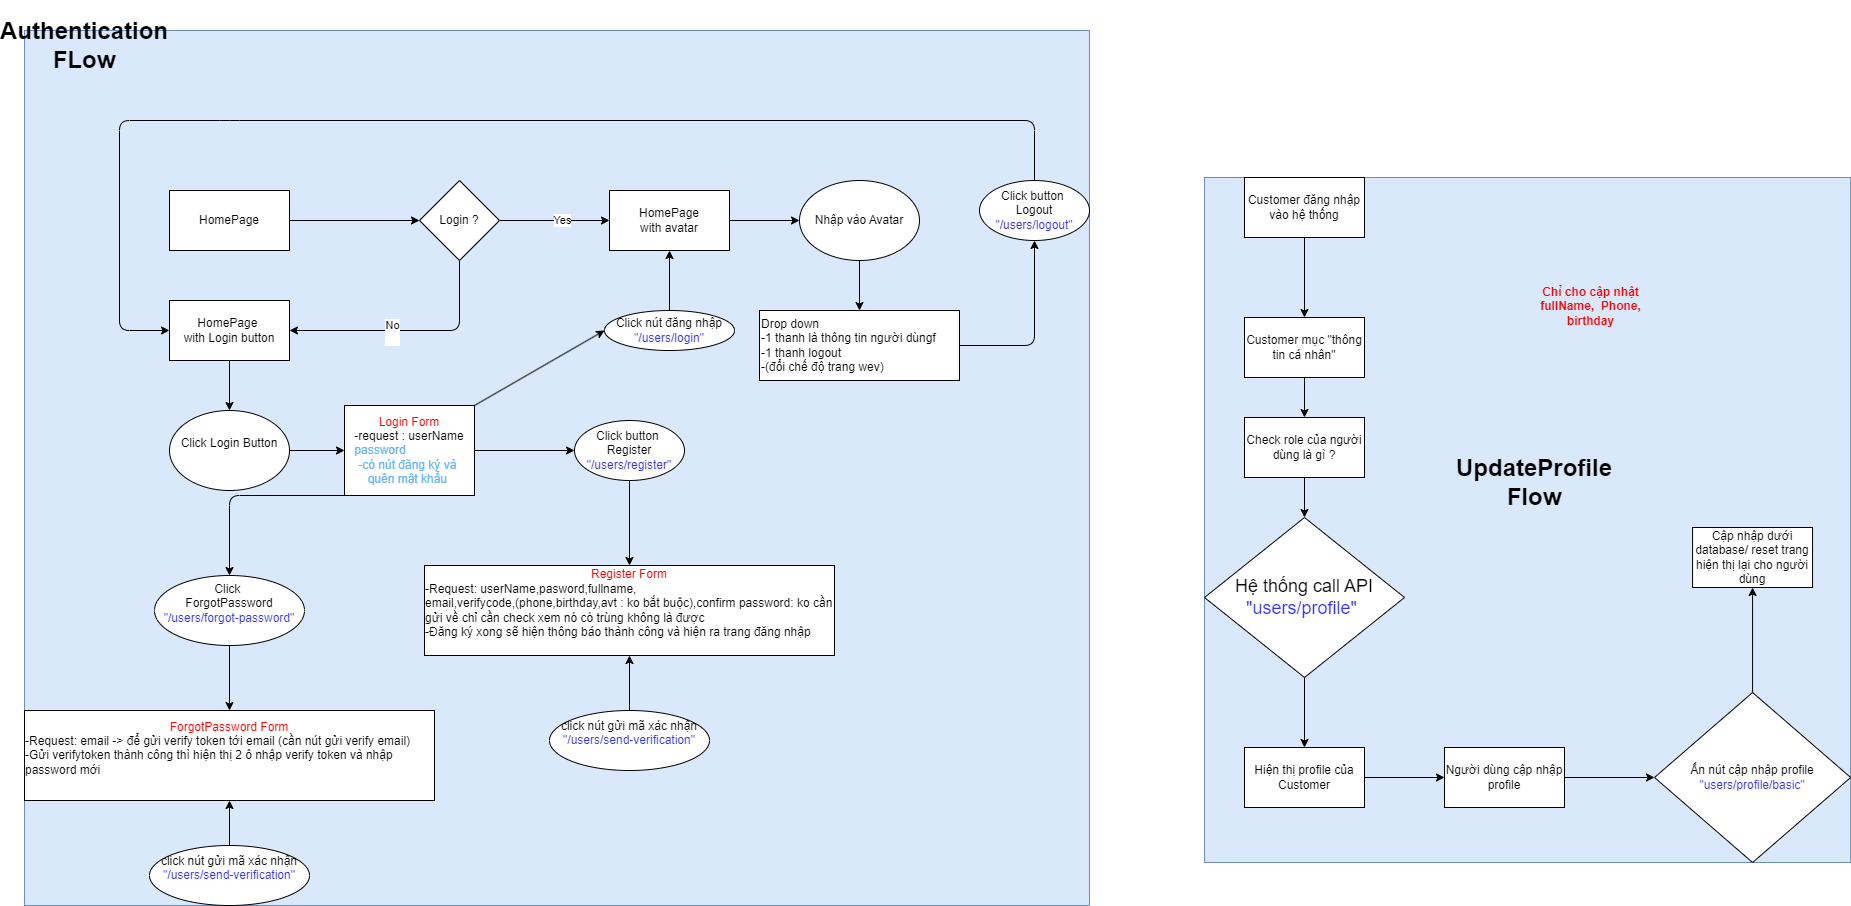

The diagram above was exported from draw.io. Its source (the exported page's mxGraphModel, read from the mxfile embedded in the PNG):
<mxGraphModel dx="827" dy="705" grid="1" gridSize="10" guides="1" tooltips="1" connect="1" arrows="1" fold="1" page="1" pageScale="1" pageWidth="850" pageHeight="1100" math="0" shadow="0">
  <root>
    <mxCell id="0" />
    <mxCell id="1" parent="0" />
    <mxCell id="52" value="" style="group;fillColor=#dae8fc;strokeColor=#6c8ebf;" parent="1" vertex="1" connectable="0">
      <mxGeometry x="150" y="113" width="1065" height="875" as="geometry" />
    </mxCell>
    <mxCell id="2" value="&lt;h1&gt;Authentication FLow&lt;/h1&gt;" style="text;html=1;align=center;verticalAlign=middle;whiteSpace=wrap;rounded=0;" parent="52" vertex="1">
      <mxGeometry x="30" width="60" height="30" as="geometry" />
    </mxCell>
    <mxCell id="51" value="" style="group" parent="52" vertex="1" connectable="0">
      <mxGeometry y="90" width="1065" height="785" as="geometry" />
    </mxCell>
    <mxCell id="11" style="edgeStyle=none;html=1;exitX=1;exitY=0.5;exitDx=0;exitDy=0;entryX=0;entryY=0.5;entryDx=0;entryDy=0;" parent="51" source="3" target="4" edge="1">
      <mxGeometry relative="1" as="geometry" />
    </mxCell>
    <mxCell id="3" value="HomePage" style="rounded=0;whiteSpace=wrap;html=1;" parent="51" vertex="1">
      <mxGeometry x="145" y="70" width="120" height="60" as="geometry" />
    </mxCell>
    <mxCell id="8" style="edgeStyle=none;html=1;exitX=1;exitY=0.5;exitDx=0;exitDy=0;entryX=0;entryY=0.5;entryDx=0;entryDy=0;" parent="51" source="4" target="7" edge="1">
      <mxGeometry relative="1" as="geometry" />
    </mxCell>
    <mxCell id="12" value="Yes" style="edgeLabel;html=1;align=center;verticalAlign=middle;resizable=0;points=[];" parent="8" vertex="1" connectable="0">
      <mxGeometry x="0.1349" y="1" relative="1" as="geometry">
        <mxPoint as="offset" />
      </mxGeometry>
    </mxCell>
    <mxCell id="13" style="edgeStyle=none;html=1;exitX=0.5;exitY=1;exitDx=0;exitDy=0;entryX=1;entryY=0.5;entryDx=0;entryDy=0;" parent="51" source="4" target="9" edge="1">
      <mxGeometry relative="1" as="geometry">
        <Array as="points">
          <mxPoint x="435" y="210" />
        </Array>
      </mxGeometry>
    </mxCell>
    <mxCell id="14" value="No&lt;div&gt;&lt;br&gt;&lt;/div&gt;" style="edgeLabel;html=1;align=center;verticalAlign=middle;resizable=0;points=[];" parent="13" vertex="1" connectable="0">
      <mxGeometry x="0.1596" y="1" relative="1" as="geometry">
        <mxPoint as="offset" />
      </mxGeometry>
    </mxCell>
    <mxCell id="4" value="Login ?" style="rhombus;whiteSpace=wrap;html=1;" parent="51" vertex="1">
      <mxGeometry x="395" y="60" width="80" height="80" as="geometry" />
    </mxCell>
    <mxCell id="43" style="edgeStyle=none;html=1;exitX=1;exitY=0.5;exitDx=0;exitDy=0;" parent="51" source="7" target="42" edge="1">
      <mxGeometry relative="1" as="geometry" />
    </mxCell>
    <mxCell id="7" value="HomePage&lt;br&gt;with avatar" style="rounded=0;whiteSpace=wrap;html=1;" parent="51" vertex="1">
      <mxGeometry x="585" y="70" width="120" height="60" as="geometry" />
    </mxCell>
    <mxCell id="17" style="edgeStyle=none;html=1;exitX=0.5;exitY=1;exitDx=0;exitDy=0;entryX=0.5;entryY=0;entryDx=0;entryDy=0;" parent="51" source="9" target="23" edge="1">
      <mxGeometry relative="1" as="geometry">
        <mxPoint x="205" y="290" as="targetPoint" />
      </mxGeometry>
    </mxCell>
    <mxCell id="9" value="HomePage&amp;nbsp;&lt;br&gt;with Login button" style="rounded=0;whiteSpace=wrap;html=1;" parent="51" vertex="1">
      <mxGeometry x="145" y="180" width="120" height="60" as="geometry" />
    </mxCell>
    <mxCell id="19" style="edgeStyle=none;html=1;exitX=1;exitY=0.5;exitDx=0;exitDy=0;entryX=0;entryY=0.5;entryDx=0;entryDy=0;" parent="51" source="23" target="18" edge="1">
      <mxGeometry relative="1" as="geometry">
        <mxPoint x="245" y="330" as="sourcePoint" />
      </mxGeometry>
    </mxCell>
    <mxCell id="25" value="" style="edgeStyle=none;html=1;" parent="51" source="18" target="24" edge="1">
      <mxGeometry relative="1" as="geometry" />
    </mxCell>
    <mxCell id="29" style="edgeStyle=none;html=1;exitX=0;exitY=1;exitDx=0;exitDy=0;entryX=0.5;entryY=0;entryDx=0;entryDy=0;" parent="51" source="18" target="28" edge="1">
      <mxGeometry relative="1" as="geometry">
        <Array as="points">
          <mxPoint x="205" y="375" />
        </Array>
      </mxGeometry>
    </mxCell>
    <mxCell id="39" style="edgeStyle=none;html=1;exitX=1;exitY=0;exitDx=0;exitDy=0;entryX=0;entryY=0.5;entryDx=0;entryDy=0;" parent="51" source="18" target="38" edge="1">
      <mxGeometry relative="1" as="geometry" />
    </mxCell>
    <mxCell id="18" value="&lt;font&gt;&lt;font style=&quot;color: rgb(255, 0, 0);&quot;&gt;Login Form&lt;/font&gt;&lt;br&gt;&lt;div style=&quot;color: light-dark(rgb(0, 0, 0), rgb(237, 237, 237)); text-align: left;&quot;&gt;&lt;span style=&quot;background-color: transparent;&quot;&gt;-request : userName&lt;/span&gt;&lt;/div&gt;&lt;font style=&quot;color: rgb(102, 178, 255);&quot;&gt;&lt;div style=&quot;text-align: left;&quot;&gt;&lt;span style=&quot;background-color: transparent;&quot;&gt;password&amp;nbsp;&lt;/span&gt;&lt;/div&gt;&lt;font&gt;-có nút đăng ký và&amp;nbsp;&lt;br&gt;quên mật khẩu&amp;nbsp;&lt;/font&gt;&lt;/font&gt;&lt;/font&gt;" style="rounded=0;whiteSpace=wrap;html=1;" parent="51" vertex="1">
      <mxGeometry x="320" y="285" width="130" height="90" as="geometry" />
    </mxCell>
    <mxCell id="23" value="Click Login Button&lt;div&gt;&lt;br/&gt;&lt;/div&gt;" style="ellipse;whiteSpace=wrap;html=1;" parent="51" vertex="1">
      <mxGeometry x="145" y="290" width="120" height="80" as="geometry" />
    </mxCell>
    <mxCell id="27" value="" style="edgeStyle=none;html=1;" parent="51" source="24" target="26" edge="1">
      <mxGeometry relative="1" as="geometry" />
    </mxCell>
    <mxCell id="24" value="Click button&amp;nbsp;&lt;br&gt;Register&lt;br&gt;&lt;font style=&quot;color: rgb(51, 51, 255);&quot;&gt;&quot;/users/register&quot;&lt;/font&gt;" style="ellipse;whiteSpace=wrap;html=1;rounded=0;" parent="51" vertex="1">
      <mxGeometry x="550" y="300" width="110" height="60" as="geometry" />
    </mxCell>
    <mxCell id="26" value="&lt;font style=&quot;color: rgb(255, 0, 0);&quot;&gt;Register Form&lt;/font&gt;&lt;div style=&quot;text-align: left;&quot;&gt;-Request: userName,pasword,fullname,&lt;/div&gt;&lt;div style=&quot;text-align: left;&quot;&gt;email,verifycode,(phone,birthday,avt : ko bắt buộc),confirm password: ko cần gửi về chỉ cần check xem nó có trùng không là được&lt;br&gt;-Đăng ký xong sẽ hiện thông báo thành công và hiện ra trang đăng nhập&lt;/div&gt;&lt;div style=&quot;text-align: left;&quot;&gt;&lt;br&gt;&lt;/div&gt;" style="whiteSpace=wrap;html=1;rounded=0;" parent="51" vertex="1">
      <mxGeometry x="400" y="445" width="410" height="90" as="geometry" />
    </mxCell>
    <mxCell id="31" style="edgeStyle=none;html=1;exitX=0.5;exitY=1;exitDx=0;exitDy=0;" parent="51" source="28" target="30" edge="1">
      <mxGeometry relative="1" as="geometry" />
    </mxCell>
    <mxCell id="28" value="Click&amp;nbsp;&lt;br&gt;ForgotPassword&lt;br&gt;&lt;span style=&quot;color: rgb(51, 51, 255);&quot;&gt;&quot;/users/forgot-password&quot;&lt;/span&gt;&lt;br&gt;&lt;div&gt;&lt;br&gt;&lt;/div&gt;" style="ellipse;whiteSpace=wrap;html=1;rounded=0;" parent="51" vertex="1">
      <mxGeometry x="130" y="455" width="150" height="70" as="geometry" />
    </mxCell>
    <mxCell id="30" value="&lt;font style=&quot;color: rgb(255, 0, 0);&quot;&gt;ForgotPassword Form&lt;/font&gt;&lt;div style=&quot;text-align: left;&quot;&gt;-Request: email -&amp;gt; để gửi verify token tới email (cần nút gửi verify email)&lt;/div&gt;&lt;div style=&quot;text-align: left;&quot;&gt;-Gửi verifytoken thành công thì hiện thị 2 ô nhập verify token và nhập password mới&amp;nbsp;&lt;/div&gt;&lt;div style=&quot;text-align: left;&quot;&gt;&lt;br&gt;&lt;/div&gt;" style="whiteSpace=wrap;html=1;rounded=0;" parent="51" vertex="1">
      <mxGeometry y="590" width="410" height="90" as="geometry" />
    </mxCell>
    <mxCell id="34" style="edgeStyle=none;html=1;exitX=0.5;exitY=0;exitDx=0;exitDy=0;entryX=0.5;entryY=1;entryDx=0;entryDy=0;" parent="51" source="32" target="30" edge="1">
      <mxGeometry relative="1" as="geometry" />
    </mxCell>
    <mxCell id="32" value="click nút gửi mã xác nhận&lt;br&gt;&lt;span style=&quot;color: rgb(51, 51, 255);&quot;&gt;&quot;/users/send-verification&quot;&lt;/span&gt;&lt;br&gt;&lt;div&gt;&lt;br&gt;&lt;/div&gt;" style="ellipse;whiteSpace=wrap;html=1;rounded=0;" parent="51" vertex="1">
      <mxGeometry x="125" y="725" width="160" height="60" as="geometry" />
    </mxCell>
    <mxCell id="37" style="edgeStyle=none;html=1;exitX=0.5;exitY=0;exitDx=0;exitDy=0;entryX=0.5;entryY=1;entryDx=0;entryDy=0;" parent="51" source="35" target="26" edge="1">
      <mxGeometry relative="1" as="geometry" />
    </mxCell>
    <mxCell id="35" value="click nút gửi mã xác nhận&lt;br&gt;&lt;span style=&quot;color: rgb(51, 51, 255);&quot;&gt;&quot;/users/send-verification&quot;&lt;/span&gt;&lt;br&gt;&lt;div&gt;&lt;br&gt;&lt;/div&gt;" style="ellipse;whiteSpace=wrap;html=1;rounded=0;" parent="51" vertex="1">
      <mxGeometry x="525" y="590" width="160" height="60" as="geometry" />
    </mxCell>
    <mxCell id="41" style="edgeStyle=none;html=1;exitX=0.5;exitY=0;exitDx=0;exitDy=0;" parent="51" source="38" target="7" edge="1">
      <mxGeometry relative="1" as="geometry" />
    </mxCell>
    <mxCell id="38" value="&lt;span style=&quot;color: rgb(0, 0, 0);&quot;&gt;Click nút đăng nhập&lt;/span&gt;&lt;br&gt;&lt;span style=&quot;color: rgb(51, 51, 255);&quot;&gt;&quot;/users/login&quot;&lt;/span&gt;" style="ellipse;whiteSpace=wrap;html=1;rounded=0;" parent="51" vertex="1">
      <mxGeometry x="580" y="190" width="130" height="40" as="geometry" />
    </mxCell>
    <mxCell id="45" style="edgeStyle=none;html=1;exitX=0.5;exitY=1;exitDx=0;exitDy=0;entryX=0.5;entryY=0;entryDx=0;entryDy=0;" parent="51" source="42" target="44" edge="1">
      <mxGeometry relative="1" as="geometry" />
    </mxCell>
    <mxCell id="42" value="&lt;div&gt;Nhập vào Avatar&lt;/div&gt;" style="ellipse;whiteSpace=wrap;html=1;" parent="51" vertex="1">
      <mxGeometry x="775" y="60" width="120" height="80" as="geometry" />
    </mxCell>
    <mxCell id="49" style="edgeStyle=none;html=1;exitX=1;exitY=0.5;exitDx=0;exitDy=0;entryX=0.5;entryY=1;entryDx=0;entryDy=0;" parent="51" source="44" target="47" edge="1">
      <mxGeometry relative="1" as="geometry">
        <Array as="points">
          <mxPoint x="1010" y="225" />
        </Array>
      </mxGeometry>
    </mxCell>
    <mxCell id="44" value="Drop down&lt;br&gt;-1 thanh là thông tin người dùngf&lt;div&gt;-1 thanh logout&lt;/div&gt;&lt;div&gt;-(đổi chế độ trang wev)&lt;/div&gt;" style="rounded=0;whiteSpace=wrap;html=1;align=left;" parent="51" vertex="1">
      <mxGeometry x="735" y="190" width="200" height="70" as="geometry" />
    </mxCell>
    <mxCell id="50" style="edgeStyle=none;html=1;exitX=0.5;exitY=0;exitDx=0;exitDy=0;entryX=0;entryY=0.5;entryDx=0;entryDy=0;" parent="51" source="47" target="9" edge="1">
      <mxGeometry relative="1" as="geometry">
        <Array as="points">
          <mxPoint x="1010" />
          <mxPoint x="205" />
          <mxPoint x="95" />
          <mxPoint x="95" y="210" />
        </Array>
      </mxGeometry>
    </mxCell>
    <mxCell id="47" value="Click button&amp;nbsp;&lt;br&gt;Logout&lt;br&gt;&lt;font style=&quot;color: rgb(51, 51, 255);&quot;&gt;&quot;/users/logout&quot;&lt;/font&gt;" style="ellipse;whiteSpace=wrap;html=1;rounded=0;" parent="51" vertex="1">
      <mxGeometry x="955" y="60" width="110" height="60" as="geometry" />
    </mxCell>
    <mxCell id="77" value="" style="group;fillColor=#dae8fc;strokeColor=#6c8ebf;" vertex="1" connectable="0" parent="1">
      <mxGeometry x="1330" y="260" width="646.1500000000001" height="685" as="geometry" />
    </mxCell>
    <mxCell id="54" value="&lt;h1&gt;UpdateProfile Flow&lt;/h1&gt;" style="text;html=1;align=center;verticalAlign=middle;whiteSpace=wrap;rounded=0;" parent="77" vertex="1">
      <mxGeometry x="300" y="290" width="60" height="30" as="geometry" />
    </mxCell>
    <mxCell id="59" value="" style="edgeStyle=none;html=1;" parent="77" source="56" target="58" edge="1">
      <mxGeometry relative="1" as="geometry" />
    </mxCell>
    <mxCell id="56" value="Customer đăng nhập vào hệ thống" style="rounded=0;whiteSpace=wrap;html=1;" parent="77" vertex="1">
      <mxGeometry x="40" width="120" height="60" as="geometry" />
    </mxCell>
    <mxCell id="75" style="edgeStyle=none;html=1;exitX=0.5;exitY=1;exitDx=0;exitDy=0;" edge="1" parent="77" source="58" target="74">
      <mxGeometry relative="1" as="geometry" />
    </mxCell>
    <mxCell id="58" value="Customer mục &quot;thông tin cá nhân&quot;" style="rounded=0;whiteSpace=wrap;html=1;" parent="77" vertex="1">
      <mxGeometry x="40" y="140" width="120" height="60" as="geometry" />
    </mxCell>
    <mxCell id="67" style="edgeStyle=none;html=1;exitX=0.5;exitY=1;exitDx=0;exitDy=0;entryX=0.5;entryY=0;entryDx=0;entryDy=0;" parent="77" source="64" target="66" edge="1">
      <mxGeometry relative="1" as="geometry" />
    </mxCell>
    <mxCell id="64" value="&lt;font style=&quot;font-size: 18px;&quot;&gt;Hệ thống call API&lt;/font&gt;&lt;div&gt;&lt;font style=&quot;font-size: 18px;&quot;&gt;&lt;font style=&quot;color: rgb(51, 51, 255);&quot;&gt;&quot;users/profile&quot;&lt;/font&gt;&amp;nbsp;&lt;/font&gt;&lt;/div&gt;" style="rhombus;whiteSpace=wrap;html=1;" parent="77" vertex="1">
      <mxGeometry y="340" width="200" height="160" as="geometry" />
    </mxCell>
    <mxCell id="69" value="" style="edgeStyle=none;html=1;" parent="77" source="66" target="68" edge="1">
      <mxGeometry relative="1" as="geometry" />
    </mxCell>
    <mxCell id="66" value="Hiện thị profile của Customer" style="rounded=0;whiteSpace=wrap;html=1;" parent="77" vertex="1">
      <mxGeometry x="40" y="570" width="120" height="60" as="geometry" />
    </mxCell>
    <mxCell id="71" value="" style="edgeStyle=none;html=1;entryX=0;entryY=0.5;entryDx=0;entryDy=0;" parent="77" source="68" target="70" edge="1">
      <mxGeometry relative="1" as="geometry" />
    </mxCell>
    <mxCell id="68" value="Người dùng cập nhập profile" style="rounded=0;whiteSpace=wrap;html=1;" parent="77" vertex="1">
      <mxGeometry x="240" y="570" width="120" height="60" as="geometry" />
    </mxCell>
    <mxCell id="73" style="edgeStyle=none;html=1;exitX=0.5;exitY=0;exitDx=0;exitDy=0;" parent="77" source="70" target="72" edge="1">
      <mxGeometry relative="1" as="geometry" />
    </mxCell>
    <mxCell id="70" value="Ấn nút cập nhập profile&lt;br&gt;&lt;font style=&quot;color: rgb(51, 51, 255);&quot;&gt;&quot;users/profile/basic&quot;&lt;/font&gt;" style="rhombus;whiteSpace=wrap;html=1;rounded=0;" parent="77" vertex="1">
      <mxGeometry x="450" y="515" width="196.15" height="170" as="geometry" />
    </mxCell>
    <mxCell id="72" value="Cập nhập dưới database/ reset trang hiện thị lại cho người dùng" style="rounded=0;whiteSpace=wrap;html=1;" parent="77" vertex="1">
      <mxGeometry x="488.07000000000016" y="350" width="120" height="60" as="geometry" />
    </mxCell>
    <mxCell id="76" style="edgeStyle=none;html=1;exitX=0.5;exitY=1;exitDx=0;exitDy=0;entryX=0.5;entryY=0;entryDx=0;entryDy=0;" edge="1" parent="77" source="74" target="64">
      <mxGeometry relative="1" as="geometry" />
    </mxCell>
    <mxCell id="74" value="Check role của người dùng là gì ?" style="rounded=0;whiteSpace=wrap;html=1;" vertex="1" parent="77">
      <mxGeometry x="40" y="240" width="120" height="60" as="geometry" />
    </mxCell>
    <mxCell id="78" value="&lt;b&gt;&lt;font style=&quot;color: rgb(255, 0, 0);&quot;&gt;Chỉ cho cập nhật fullName,&amp;nbsp; Phone, birthday&lt;/font&gt;&lt;/b&gt;&lt;div&gt;&lt;br&gt;&lt;/div&gt;" style="text;html=1;align=center;verticalAlign=middle;whiteSpace=wrap;rounded=0;" vertex="1" parent="77">
      <mxGeometry x="313.07" y="122" width="146.93" height="28" as="geometry" />
    </mxCell>
  </root>
</mxGraphModel>